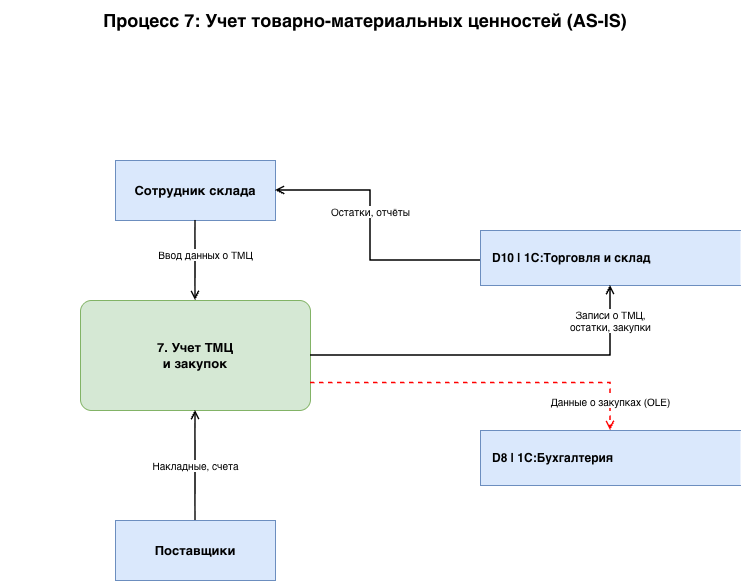

The diagram above was exported from draw.io. Its source (the exported page's mxGraphModel, read from the mxfile embedded in the PNG):
<mxGraphModel dx="1234" dy="884" grid="1" gridSize="10" guides="1" tooltips="1" connect="1" arrows="1" fold="1" page="1" pageScale="1" pageWidth="1169" pageHeight="827" math="0" shadow="0">
  <root>
    <mxCell id="0" />
    <mxCell id="1" parent="0" />
    <mxCell id="2" parent="1" style="text;html=1;strokeColor=none;fillColor=none;align=center;verticalAlign=middle;whiteSpace=wrap;rounded=0;fontSize=18;fontStyle=1;" value="Процесс 7: Учет товарно-материальных ценностей (AS-IS)" vertex="1">
      <mxGeometry height="40" width="730" x="220" y="10" as="geometry" />
    </mxCell>
    <mxCell id="10" parent="1" style="rounded=0;whiteSpace=wrap;html=1;fillColor=#dae8fc;strokeColor=#6c8ebf;fontStyle=1;fontSize=13;" value="Поставщики" vertex="1">
      <mxGeometry height="60" width="160" x="335" y="530" as="geometry" />
    </mxCell>
    <mxCell id="11" parent="1" style="rounded=0;whiteSpace=wrap;html=1;fillColor=#dae8fc;strokeColor=#6c8ebf;fontStyle=1;fontSize=13;" value="Сотрудник склада" vertex="1">
      <mxGeometry height="60" width="160" x="335" y="170" as="geometry" />
    </mxCell>
    <mxCell id="20" parent="1" style="rounded=1;whiteSpace=wrap;html=1;fillColor=#d5e8d4;strokeColor=#82b366;fontStyle=1;fontSize=13;arcSize=10;" value="7. Учет ТМЦ&lt;br&gt;и закупок" vertex="1">
      <mxGeometry height="110" width="230" x="300" y="310" as="geometry" />
    </mxCell>
    <mxCell id="30" parent="1" style="shape=partialRectangle;whiteSpace=wrap;html=1;right=0;fillColor=#dae8fc;strokeColor=#6c8ebf;fontSize=12;align=left;spacingLeft=10;fontStyle=1;" value="D10 | 1С:Торговля и склад" vertex="1">
      <mxGeometry height="55" width="260" x="700" y="240" as="geometry" />
    </mxCell>
    <mxCell id="31" parent="1" style="shape=partialRectangle;whiteSpace=wrap;html=1;right=0;fillColor=#dae8fc;strokeColor=#6c8ebf;fontSize=12;align=left;spacingLeft=10;fontStyle=1;" value="D8 | 1С:Бухгалтерия" vertex="1">
      <mxGeometry height="55" width="260" x="700" y="440" as="geometry" />
    </mxCell>
    <mxCell id="50" edge="1" parent="1" source="10" style="edgeStyle=orthogonalEdgeStyle;html=1;endArrow=open;endFill=0;strokeWidth=1.5;fontSize=10;rounded=0;curved=0;" target="20" value="Накладные, счета">
      <mxGeometry relative="1" as="geometry" />
    </mxCell>
    <mxCell id="51" edge="1" parent="1" source="11" style="edgeStyle=orthogonalEdgeStyle;html=1;endArrow=open;endFill=0;strokeWidth=1.5;fontSize=10;rounded=0;curved=0;" target="20" value="Ввод данных о ТМЦ">
      <mxGeometry relative="1" x="-0.1579" y="10" as="geometry">
        <mxPoint as="offset" />
      </mxGeometry>
    </mxCell>
    <mxCell id="52" edge="1" parent="1" source="20" style="edgeStyle=orthogonalEdgeStyle;html=1;endArrow=open;endFill=0;strokeWidth=1.5;fontSize=10;rounded=0;curved=0;" target="30" value="Записи о ТМЦ,&lt;br&gt;остатки, закупки">
      <mxGeometry relative="1" x="0.8108" as="geometry">
        <mxPoint as="offset" />
      </mxGeometry>
    </mxCell>
    <mxCell id="53" edge="1" parent="1" source="20" style="edgeStyle=orthogonalEdgeStyle;html=1;endArrow=open;endFill=0;strokeWidth=1.5;fontSize=10;dashed=1;strokeColor=#FF0000;exitX=1;exitY=0.75;exitDx=0;exitDy=0;rounded=0;curved=0;" target="31" value="Данные о закупках (OLE)">
      <mxGeometry relative="1" x="0.8273" as="geometry">
        <mxPoint y="1" as="offset" />
      </mxGeometry>
    </mxCell>
    <mxCell id="54" edge="1" parent="1" source="30" style="edgeStyle=orthogonalEdgeStyle;html=1;endArrow=open;endFill=0;strokeWidth=1.5;fontSize=10;rounded=0;curved=0;entryX=1;entryY=0.5;entryDx=0;entryDy=0;" target="11" value="Остатки, отчёты">
      <mxGeometry relative="1" x="0.1538" as="geometry">
        <mxPoint as="offset" />
        <Array as="points">
          <mxPoint x="590" y="270" />
          <mxPoint x="590" y="200" />
        </Array>
      </mxGeometry>
    </mxCell>
  </root>
</mxGraphModel>